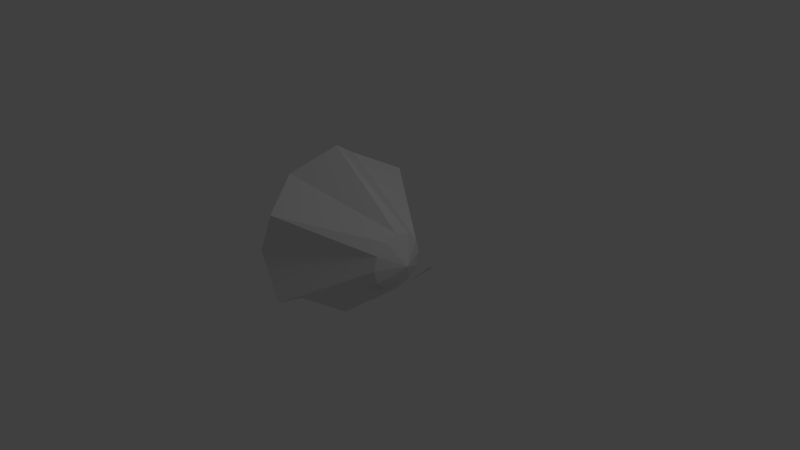 # Source: enemy2.blend  (saved by Blender 2.59.0; exported with 4.5.12 LTS)
import bpy
from mathutils import Matrix  # noqa: F401  (used for matrix-valued properties, if any)

bpy.ops.wm.read_factory_settings(use_empty=True)
scene = bpy.context.scene
scene.name = 'Scene'

# ---- collections
col_collection_1 = bpy.data.collections.new('Collection 1'); scene.collection.children.link(col_collection_1)

# ---- materials (node trees are filled in below, after node groups)
mat_material = bpy.data.materials.new('Material')
mat_material.alpha_threshold = 0.0
mat_material.use_transparent_shadow = False
mat_material.roughness = 0.5
mat_material.line_color = (0.0, 0.0, 0.0, 1.0)

# ---- material node trees

# ---- world
world_world = bpy.data.worlds.new('World'); scene.world = world_world
world_world.color = (0.05088, 0.05088, 0.05088)
world_world.use_sun_shadow = False
world_world.sun_shadow_jitter_overblur = 0.0
world_world.cycles.sampling_method = 'MANUAL'
world_world.cycles.sample_map_resolution = 256

# ---- cameras
cam_camera = bpy.data.cameras.new('Camera')
cam_camera.clip_end = 100.0
cam_camera.lens = 35.0
cam_camera.ortho_scale = 7.314
cam_camera.dof.focus_distance = 0.0
cam_camera.dof.aperture_fstop = 128.0

# ---- lights
light_lamp = bpy.data.lights.new('Lamp', 'POINT')
light_lamp.transmission_factor = 0.0
light_lamp.cutoff_distance = 30.0
light_lamp.energy = 100.0
light_lamp.shadow_buffer_clip_start = 1.001
light_lamp.shadow_soft_size = 1.0
light_lamp.shadow_maximum_resolution = 0.006
light_lamp.use_absolute_resolution = True
light_lamp.cycles.use_multiple_importance_sampling = False

# ---- meshes
me_circle = bpy.data.meshes.new('Circle')
me_circle.from_pydata([(0.4329, 0.4306, -8.905e-10), (0.4329, 0.3729, -0.2153), (0.4329, 0.2153, -0.3729), (0.4329, -8.915e-08, -0.4306), (0.4329, -0.2153, -0.3729), (0.4329, -0.3729, -0.2153), (0.4329, -0.4306, -6.591e-08), (0.4329, -0.3729, 0.2153), (0.4329, -0.2153, 0.3729), (0.4329, -2.705e-07, 0.4306), (0.4329, 0.2153, 0.3729), (0.4329, 0.3729, 0.2153), (0.647, 0.0, -1.1e-08), (-0.8048, 1.223, 0.7062), (-1.165, 0.6, 1.039), (-0.8048, -6.356e-07, 1.412), (-1.165, -0.6, 1.039), (-0.8048, -1.223, 0.7062), (-1.165, -1.2, -1.922e-07), (-0.8048, -1.223, -0.7062), (-1.165, -0.6, -1.039), (-0.8048, -4.063e-08, -1.412), (-1.165, 0.6, -1.039), (-0.8048, 1.223, -0.7062), (-1.165, 1.2, -1.1e-08), (0.4987, -0.6366, -0.3381), (0.3432, -0.389, -0.5008), (0.5236, -0.1415, -0.3551), (0.6716, -0.389, -0.1571), (0.6716, 0.4116, -0.1571), (0.4987, 0.6591, -0.3381), (0.3432, 0.4116, -0.5008), (0.5236, 0.1641, -0.3551)], [], [(1, 0, 12), (12, 2, 1), (12, 3, 2), (12, 4, 3), (12, 5, 4), (12, 6, 5), (12, 7, 6), (12, 8, 7), (12, 9, 8), (12, 10, 9), (12, 11, 10), (12, 0, 11), (0, 24, 13, 11), (11, 13, 14, 10), (10, 14, 15, 9), (9, 15, 16, 8), (8, 16, 17, 7), (7, 17, 18, 6), (6, 18, 19, 5), (5, 19, 20, 4), (4, 20, 21, 3), (3, 21, 22, 2), (2, 22, 23, 1), (24, 0, 1, 23), (31, 30, 29), (31, 29, 32), (26, 27, 28), (26, 28, 25)])
_uv = me_circle.uv_layers.new(name='UVTex')
_uv.uv.foreach_set('vector', [0.4895, 0.8815, 0.4841, 0.8815, 0.5244, 0.9956, 0.5244, 0.9956, 0.5043, 0.8815, 0.4895, 0.8815, 0.5244, 0.9956, 0.5244, 0.8815, 0.5043, 0.8815, 0.5244, 0.9956, 0.5446, 0.8815, 0.5244, 0.8815, 0.5244, 0.9956, 0.5594, 0.8815, 0.5446, 0.8815, 0.5244, 0.9956, 0.5648, 0.8815, 0.5594, 0.8815, 0.5244, 0.9956, 0.5594, 0.8815, 0.5648, 0.8815, 0.5244, 0.9956, 0.5446, 0.8815, 0.5594, 0.8815, 0.5244, 0.9956, 0.5244, 0.8815, 0.5446, 0.8815, 0.5244, 0.9956, 0.5043, 0.8815, 0.5244, 0.8815, 0.5244, 0.9956, 0.4895, 0.8815, 0.5043, 0.8815, 0.5244, 0.9956, 0.4841, 0.8815, 0.4895, 0.8815, 0.4841, 0.8815, 0.4552, 0.03326, 0.4645, 0.04594, 0.4895, 0.8815, 0.4895, 0.8815, 0.4645, 0.04594, 0.4898, 0.03326, 0.5043, 0.8815, 0.5043, 0.8815, 0.4898, 0.03326, 0.5244, 0.04594, 0.5244, 0.8815, 0.5244, 0.8815, 0.5244, 0.04594, 0.559, 0.03326, 0.5446, 0.8815, 0.5446, 0.8815, 0.559, 0.03326, 0.5843, 0.04594, 0.5594, 0.8815, 0.5594, 0.8815, 0.5843, 0.04594, 0.5936, 0.03326, 0.5648, 0.8815, 0.5648, 0.8815, 0.5936, 0.03326, 0.5843, 0.04594, 0.5594, 0.8815, 0.5594, 0.8815, 0.5843, 0.04594, 0.559, 0.03326, 0.5446, 0.8815, 0.5446, 0.8815, 0.559, 0.03326, 0.5244, 0.04594, 0.5244, 0.8815, 0.5244, 0.8815, 0.5244, 0.04594, 0.4898, 0.03326, 0.5043, 0.8815, 0.5043, 0.8815, 0.4898, 0.03326, 0.4645, 0.04594, 0.4895, 0.8815, 0.4552, 0.03326, 0.4841, 0.8815, 0.4895, 0.8815, 0.4645, 0.04594, 0.4757, 0.0377, 0.4637, 0.0377, 0.4637, 0.02571, 0.4757, 0.0377, 0.4637, 0.02571, 0.4757, 0.02571, 0.4757, 0.0377, 0.4637, 0.0377, 0.4637, 0.02571, 0.4757, 0.0377, 0.4637, 0.02571, 0.4757, 0.02571])
me_circle.materials.append(mat_material)
me_circle.use_remesh_preserve_volume = False
me_circle.use_remesh_preserve_attributes = False
me_circle.use_mirror_vertex_groups = False
me_circle.update()

# ---- objects
ob_circle = bpy.data.objects.new('Circle', me_circle)
ob_lamp = bpy.data.objects.new('Lamp', light_lamp)
ob_camera = bpy.data.objects.new('Camera', cam_camera)

# ---- transforms, parenting, visibility, modifiers, constraints
ob_circle.location = (0.0, 0.0, 0.0)
ob_circle.lineart.crease_threshold = 0.0
ob_lamp.location = (4.076, 1.005, 5.904)
ob_lamp.rotation_euler = (0.6503, 0.05522, 1.866)
ob_lamp.lock_rotations_4d = False
ob_lamp.empty_display_type = 'ARROWS'
ob_lamp.color = (0.0, 0.0, 0.0, 0.0)
ob_lamp.lineart.crease_threshold = 0.0
ob_camera.location = (7.481, -6.508, 5.344)
ob_camera.rotation_euler = (1.109, 0.01082, 0.8149)
ob_camera.lock_rotations_4d = False
ob_camera.empty_display_type = 'ARROWS'
ob_camera.color = (0.0, 0.0, 0.0, 0.0)
ob_camera.display_type = 'WIRE'
ob_camera.lineart.crease_threshold = 0.0

# ---- collection membership
col_collection_1.objects.link(ob_circle)
col_collection_1.objects.link(ob_lamp)
col_collection_1.objects.link(ob_camera)

# ---- scene / render settings (as saved in the file)
scene.camera = ob_camera
scene.frame_start = 1; scene.frame_end = 250; scene.frame_set(1)
scene.render.engine = 'BLENDER_EEVEE_NEXT'
scene.render.image_settings.color_mode = 'RGB'
scene.render.image_settings.compression = 90
scene.render.resolution_percentage = 50
scene.render.dither_intensity = 0.0
scene.render.bake_margin = 2
scene.render.bake_bias = 0.0
scene.cycles.use_denoising = False
scene.cycles.samples = 10
scene.cycles.sampling_pattern = 'TABULATED_SOBOL'
scene.cycles.light_sampling_threshold = 0.0
scene.cycles.use_adaptive_sampling = False
scene.cycles.use_light_tree = False
scene.cycles.blur_glossy = 0.0
scene.cycles.volume_bounces = 1
scene.cycles.pixel_filter_type = 'GAUSSIAN'
scene.cycles.sample_clamp_indirect = 0.0
scene.view_settings.view_transform = 'Standard'
bpy.context.view_layer.update()
